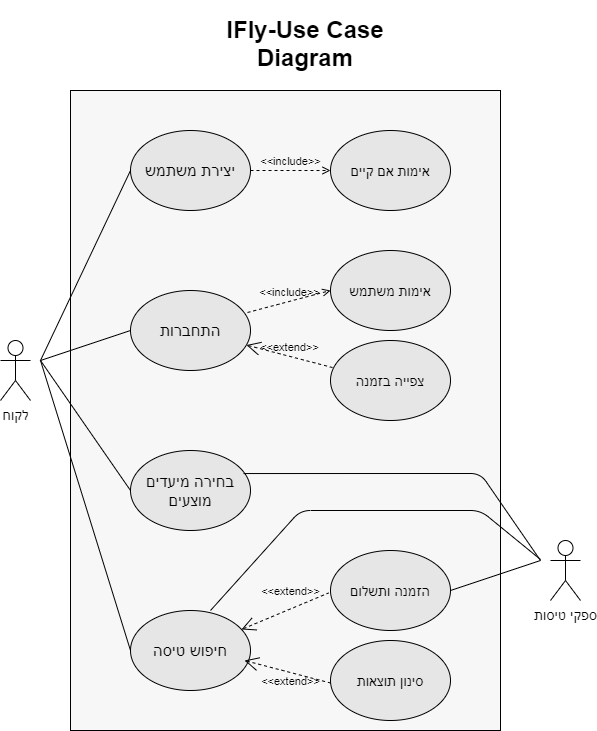

The diagram above was exported from draw.io. Its source (the exported page's mxGraphModel, read from the mxfile embedded in the PNG):
<mxGraphModel dx="516" dy="740" grid="1" gridSize="10" guides="1" tooltips="1" connect="1" arrows="1" fold="1" page="1" pageScale="1" pageWidth="850" pageHeight="1100" math="0" shadow="0">
  <root>
    <mxCell id="0" />
    <mxCell id="1" parent="0" />
    <mxCell id="yrHPfeJXSH704-qme-QJ-1" value="&lt;font style=&quot;font-size: 14px&quot;&gt;לקוח&lt;/font&gt;" style="shape=umlActor;verticalLabelPosition=bottom;labelBackgroundColor=#ffffff;verticalAlign=top;html=1;outlineConnect=0;" vertex="1" parent="1">
      <mxGeometry x="130" y="450" width="30" height="60" as="geometry" />
    </mxCell>
    <mxCell id="yrHPfeJXSH704-qme-QJ-4" value="" style="rounded=0;whiteSpace=wrap;html=1;fillColor=#F7F7F7;gradientColor=none;" vertex="1" parent="1">
      <mxGeometry x="200" y="200" width="430" height="640" as="geometry" />
    </mxCell>
    <mxCell id="yrHPfeJXSH704-qme-QJ-5" value="&lt;h1&gt;IFly-Use Case Diagram&lt;/h1&gt;" style="text;html=1;strokeColor=none;fillColor=none;spacing=5;spacingTop=-20;whiteSpace=wrap;overflow=hidden;rounded=0;align=center;" vertex="1" parent="1">
      <mxGeometry x="340" y="120" width="190" height="120" as="geometry" />
    </mxCell>
    <mxCell id="yrHPfeJXSH704-qme-QJ-6" value="&lt;font style=&quot;font-size: 16px&quot;&gt;יצירת משתמש&lt;/font&gt;" style="ellipse;whiteSpace=wrap;html=1;fillColor=#E6E6E6;gradientColor=none;" vertex="1" parent="1">
      <mxGeometry x="260" y="240" width="120" height="80" as="geometry" />
    </mxCell>
    <mxCell id="yrHPfeJXSH704-qme-QJ-7" value="" style="endArrow=none;html=1;entryX=0;entryY=0.5;entryDx=0;entryDy=0;" edge="1" parent="1" target="yrHPfeJXSH704-qme-QJ-6">
      <mxGeometry width="50" height="50" relative="1" as="geometry">
        <mxPoint x="170" y="470" as="sourcePoint" />
        <mxPoint x="450" y="460" as="targetPoint" />
      </mxGeometry>
    </mxCell>
    <mxCell id="yrHPfeJXSH704-qme-QJ-8" value="&lt;font style=&quot;font-size: 16px&quot;&gt;התחברות&lt;/font&gt;" style="ellipse;whiteSpace=wrap;html=1;fillColor=#E6E6E6;" vertex="1" parent="1">
      <mxGeometry x="260" y="400" width="120" height="80" as="geometry" />
    </mxCell>
    <mxCell id="yrHPfeJXSH704-qme-QJ-9" value="&lt;font style=&quot;font-size: 16px&quot;&gt;בחירה מיעדים מוצעים&lt;/font&gt;" style="ellipse;whiteSpace=wrap;html=1;fillColor=#E6E6E6;" vertex="1" parent="1">
      <mxGeometry x="260" y="560" width="120" height="80" as="geometry" />
    </mxCell>
    <mxCell id="yrHPfeJXSH704-qme-QJ-10" value="&lt;font style=&quot;font-size: 16px&quot;&gt;חיפוש טיסה&lt;/font&gt;" style="ellipse;whiteSpace=wrap;html=1;fillColor=#E6E6E6;" vertex="1" parent="1">
      <mxGeometry x="260" y="720" width="120" height="80" as="geometry" />
    </mxCell>
    <mxCell id="yrHPfeJXSH704-qme-QJ-13" value="&lt;span style=&quot;font-size: 14px&quot;&gt;אימות אם קיים&lt;/span&gt;" style="ellipse;whiteSpace=wrap;html=1;fillColor=#E6E6E6;" vertex="1" parent="1">
      <mxGeometry x="460" y="240" width="120" height="80" as="geometry" />
    </mxCell>
    <mxCell id="yrHPfeJXSH704-qme-QJ-14" value="&lt;font style=&quot;font-size: 14px&quot;&gt;אימות משתמש&lt;/font&gt;" style="ellipse;whiteSpace=wrap;html=1;fillColor=#E6E6E6;" vertex="1" parent="1">
      <mxGeometry x="460" y="360" width="120" height="80" as="geometry" />
    </mxCell>
    <mxCell id="yrHPfeJXSH704-qme-QJ-15" value="&lt;font style=&quot;font-size: 14px&quot;&gt;צפייה בזמנה&lt;/font&gt;" style="ellipse;whiteSpace=wrap;html=1;fillColor=#E6E6E6;" vertex="1" parent="1">
      <mxGeometry x="460" y="450" width="120" height="80" as="geometry" />
    </mxCell>
    <mxCell id="yrHPfeJXSH704-qme-QJ-17" value="&amp;lt;&amp;lt;include&amp;gt;&amp;gt;" style="edgeStyle=none;html=1;endArrow=open;verticalAlign=bottom;dashed=1;labelBackgroundColor=none;exitX=1;exitY=0.5;exitDx=0;exitDy=0;" edge="1" parent="1" source="yrHPfeJXSH704-qme-QJ-6" target="yrHPfeJXSH704-qme-QJ-13">
      <mxGeometry width="160" relative="1" as="geometry">
        <mxPoint x="340" y="500" as="sourcePoint" />
        <mxPoint x="500" y="500" as="targetPoint" />
      </mxGeometry>
    </mxCell>
    <mxCell id="yrHPfeJXSH704-qme-QJ-18" value="&amp;lt;&amp;lt;include&amp;gt;&amp;gt;" style="edgeStyle=none;html=1;endArrow=open;verticalAlign=bottom;dashed=1;labelBackgroundColor=none;exitX=0.975;exitY=0.275;exitDx=0;exitDy=0;exitPerimeter=0;entryX=0;entryY=0.5;entryDx=0;entryDy=0;" edge="1" parent="1" source="yrHPfeJXSH704-qme-QJ-8" target="yrHPfeJXSH704-qme-QJ-14">
      <mxGeometry width="160" relative="1" as="geometry">
        <mxPoint x="390" y="290" as="sourcePoint" />
        <mxPoint x="470" y="290" as="targetPoint" />
      </mxGeometry>
    </mxCell>
    <mxCell id="yrHPfeJXSH704-qme-QJ-19" value="&amp;lt;&amp;lt;extend&amp;gt;&amp;gt;" style="edgeStyle=none;html=1;startArrow=open;endArrow=none;startSize=12;verticalAlign=bottom;dashed=1;labelBackgroundColor=none;entryX=0.017;entryY=0.338;entryDx=0;entryDy=0;entryPerimeter=0;" edge="1" parent="1" source="yrHPfeJXSH704-qme-QJ-8" target="yrHPfeJXSH704-qme-QJ-15">
      <mxGeometry width="160" relative="1" as="geometry">
        <mxPoint x="340" y="500" as="sourcePoint" />
        <mxPoint x="500" y="500" as="targetPoint" />
      </mxGeometry>
    </mxCell>
    <mxCell id="yrHPfeJXSH704-qme-QJ-21" value="&lt;font style=&quot;font-size: 14px&quot;&gt;ספקי טיסות&lt;/font&gt;" style="shape=umlActor;verticalLabelPosition=bottom;labelBackgroundColor=#ffffff;verticalAlign=top;html=1;outlineConnect=0;fillColor=none;" vertex="1" parent="1">
      <mxGeometry x="680" y="650" width="30" height="60" as="geometry" />
    </mxCell>
    <mxCell id="yrHPfeJXSH704-qme-QJ-23" value="" style="endArrow=none;html=1;exitX=0.942;exitY=0.288;exitDx=0;exitDy=0;exitPerimeter=0;" edge="1" parent="1" source="yrHPfeJXSH704-qme-QJ-9">
      <mxGeometry width="50" height="50" relative="1" as="geometry">
        <mxPoint x="490" y="500" as="sourcePoint" />
        <mxPoint x="670" y="670" as="targetPoint" />
        <Array as="points">
          <mxPoint x="610" y="583" />
        </Array>
      </mxGeometry>
    </mxCell>
    <mxCell id="yrHPfeJXSH704-qme-QJ-24" value="&lt;font style=&quot;font-size: 14px&quot;&gt;סינון תוצאות&lt;/font&gt;" style="ellipse;whiteSpace=wrap;html=1;fillColor=#E6E6E6;" vertex="1" parent="1">
      <mxGeometry x="460" y="750" width="120" height="80" as="geometry" />
    </mxCell>
    <mxCell id="yrHPfeJXSH704-qme-QJ-25" value="&lt;font style=&quot;font-size: 14px&quot;&gt;הזמנה ותשלום&lt;/font&gt;" style="ellipse;whiteSpace=wrap;html=1;fillColor=#E6E6E6;" vertex="1" parent="1">
      <mxGeometry x="460" y="660" width="120" height="80" as="geometry" />
    </mxCell>
    <mxCell id="yrHPfeJXSH704-qme-QJ-26" value="" style="endArrow=none;html=1;" edge="1" parent="1">
      <mxGeometry width="50" height="50" relative="1" as="geometry">
        <mxPoint x="340" y="720" as="sourcePoint" />
        <mxPoint x="670" y="669" as="targetPoint" />
        <Array as="points">
          <mxPoint x="430" y="620" />
          <mxPoint x="610" y="620" />
        </Array>
      </mxGeometry>
    </mxCell>
    <mxCell id="yrHPfeJXSH704-qme-QJ-27" value="" style="endArrow=none;html=1;exitX=1;exitY=0.5;exitDx=0;exitDy=0;" edge="1" parent="1" source="yrHPfeJXSH704-qme-QJ-25">
      <mxGeometry width="50" height="50" relative="1" as="geometry">
        <mxPoint x="490" y="600" as="sourcePoint" />
        <mxPoint x="670" y="670" as="targetPoint" />
      </mxGeometry>
    </mxCell>
    <mxCell id="yrHPfeJXSH704-qme-QJ-33" value="&amp;lt;&amp;lt;extend&amp;gt;&amp;gt;" style="edgeStyle=none;html=1;startArrow=open;endArrow=none;startSize=12;verticalAlign=bottom;dashed=1;labelBackgroundColor=none;entryX=0.017;entryY=0.338;entryDx=0;entryDy=0;entryPerimeter=0;" edge="1" parent="1">
      <mxGeometry x="0.1733" y="-17" width="160" relative="1" as="geometry">
        <mxPoint x="374" y="770" as="sourcePoint" />
        <mxPoint x="459.99999999999994" y="792.48" as="targetPoint" />
        <mxPoint as="offset" />
      </mxGeometry>
    </mxCell>
    <mxCell id="yrHPfeJXSH704-qme-QJ-34" value="&amp;lt;&amp;lt;extend&amp;gt;&amp;gt;" style="edgeStyle=none;html=1;startArrow=open;endArrow=none;startSize=12;verticalAlign=bottom;dashed=1;labelBackgroundColor=none;entryX=0.017;entryY=0.338;entryDx=0;entryDy=0;entryPerimeter=0;" edge="1" parent="1" source="yrHPfeJXSH704-qme-QJ-10">
      <mxGeometry x="0.1943" y="8" width="160" relative="1" as="geometry">
        <mxPoint x="371.92327193316106" y="680.0011342361054" as="sourcePoint" />
        <mxPoint x="458.08" y="702.48" as="targetPoint" />
        <mxPoint as="offset" />
      </mxGeometry>
    </mxCell>
    <mxCell id="yrHPfeJXSH704-qme-QJ-37" value="" style="endArrow=none;html=1;entryX=0;entryY=0.5;entryDx=0;entryDy=0;" edge="1" parent="1" target="yrHPfeJXSH704-qme-QJ-8">
      <mxGeometry width="50" height="50" relative="1" as="geometry">
        <mxPoint x="170" y="470" as="sourcePoint" />
        <mxPoint x="420" y="560" as="targetPoint" />
      </mxGeometry>
    </mxCell>
    <mxCell id="yrHPfeJXSH704-qme-QJ-38" value="" style="endArrow=none;html=1;entryX=0;entryY=0.5;entryDx=0;entryDy=0;" edge="1" parent="1" target="yrHPfeJXSH704-qme-QJ-9">
      <mxGeometry width="50" height="50" relative="1" as="geometry">
        <mxPoint x="170" y="470" as="sourcePoint" />
        <mxPoint x="420" y="560" as="targetPoint" />
      </mxGeometry>
    </mxCell>
    <mxCell id="yrHPfeJXSH704-qme-QJ-39" value="" style="endArrow=none;html=1;entryX=0;entryY=0.5;entryDx=0;entryDy=0;" edge="1" parent="1" target="yrHPfeJXSH704-qme-QJ-10">
      <mxGeometry width="50" height="50" relative="1" as="geometry">
        <mxPoint x="170" y="470" as="sourcePoint" />
        <mxPoint x="420" y="560" as="targetPoint" />
      </mxGeometry>
    </mxCell>
  </root>
</mxGraphModel>